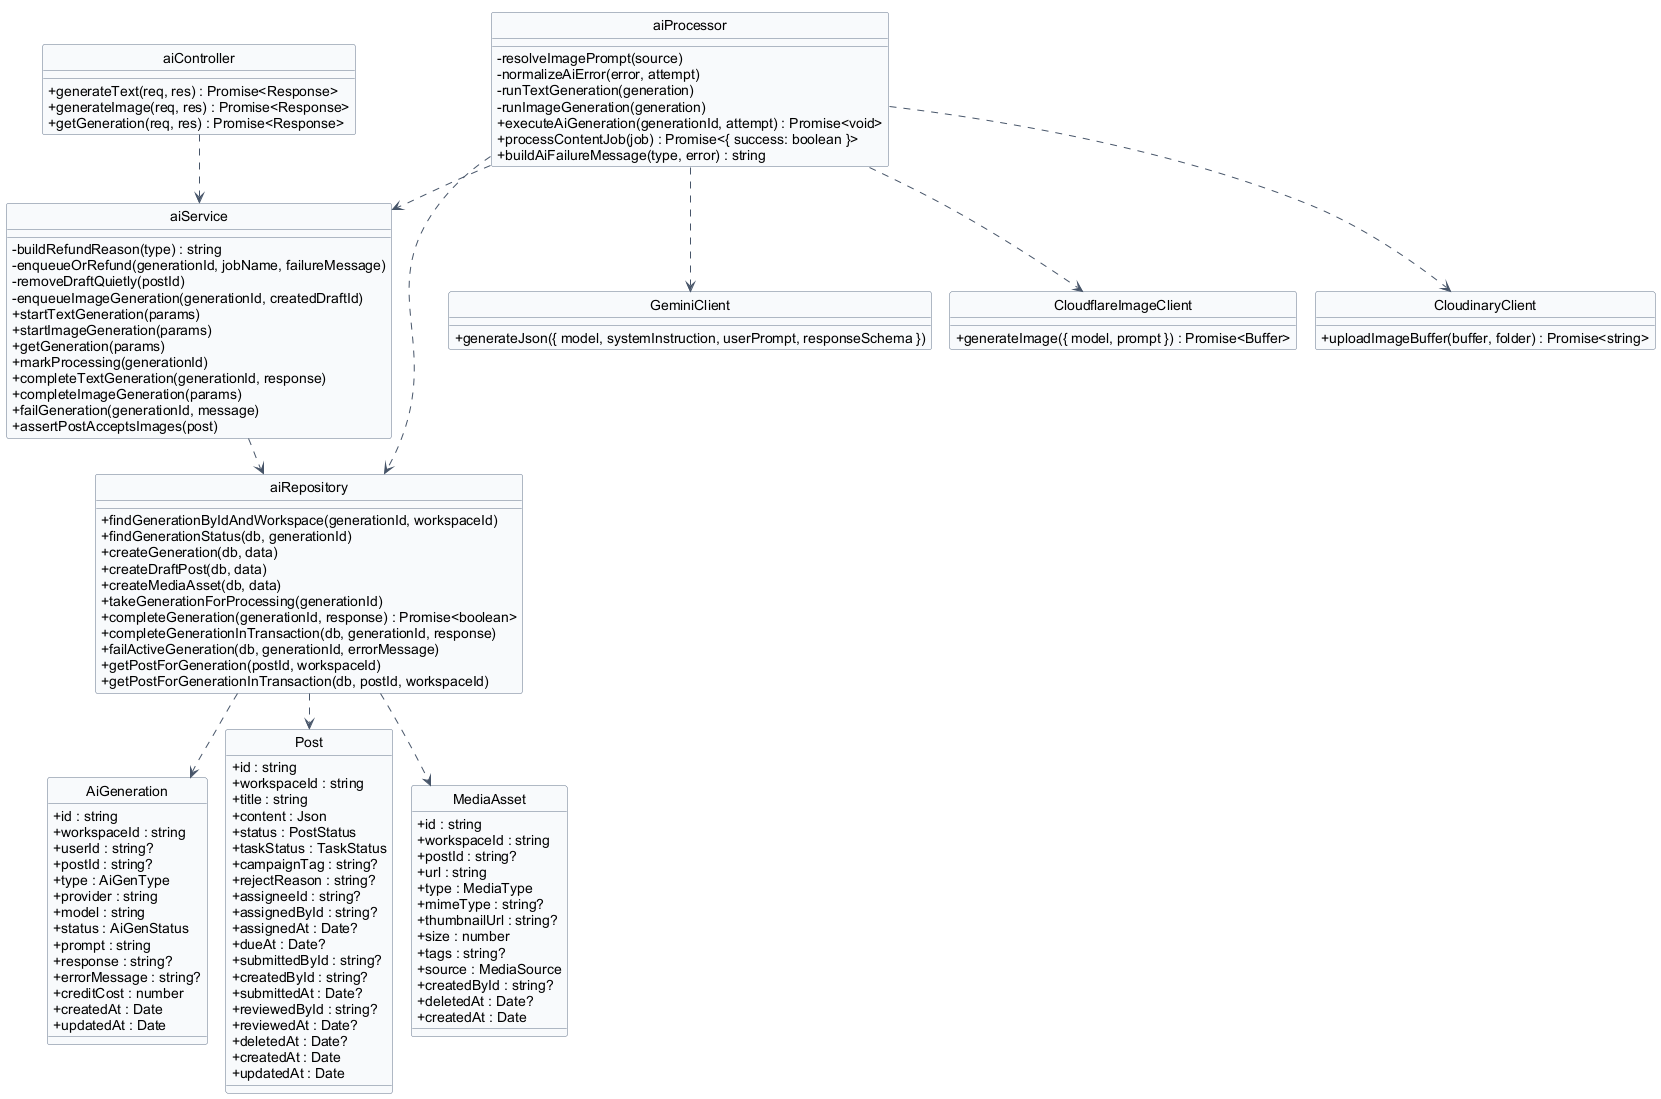

The diagram above was rendered by PlantUML. Its source (embedded in the PNG):
@startuml 09-ai
hide circle
hide stereotype
!pragma layout smetana

skinparam classAttributeIconSize 0
skinparam linetype ortho
skinparam shadowing false
skinparam defaultFontName Arial
skinparam nodesep 40
skinparam ranksep 50
skinparam class {
  BackgroundColor #F8FAFC
  BorderColor #64748B
  ArrowColor #475569
}

class "AiGeneration" as AiGeneration {
  + id : string
  + workspaceId : string
  + userId : string?
  + postId : string?
  + type : AiGenType
  + provider : string
  + model : string
  + status : AiGenStatus
  + prompt : string
  + response : string?
  + errorMessage : string?
  + creditCost : number
  + createdAt : Date
  + updatedAt : Date
}

class "Post" as Post {
  + id : string
  + workspaceId : string
  + title : string
  + content : Json
  + status : PostStatus
  + taskStatus : TaskStatus
  + campaignTag : string?
  + rejectReason : string?
  + assigneeId : string?
  + assignedById : string?
  + assignedAt : Date?
  + dueAt : Date?
  + submittedById : string?
  + createdById : string?
  + submittedAt : Date?
  + reviewedById : string?
  + reviewedAt : Date?
  + deletedAt : Date?
  + createdAt : Date
  + updatedAt : Date
}

class "MediaAsset" as MediaAsset {
  + id : string
  + workspaceId : string
  + postId : string?
  + url : string
  + type : MediaType
  + mimeType : string?
  + thumbnailUrl : string?
  + size : number
  + tags : string?
  + source : MediaSource
  + createdById : string?
  + deletedAt : Date?
  + createdAt : Date
}

class "aiController" as aiController {
  + generateText(req, res) : Promise<Response>
  + generateImage(req, res) : Promise<Response>
  + getGeneration(req, res) : Promise<Response>
}

class "aiService" as aiService {
  - buildRefundReason(type) : string
  - enqueueOrRefund(generationId, jobName, failureMessage)
  - removeDraftQuietly(postId)
  - enqueueImageGeneration(generationId, createdDraftId)
  + startTextGeneration(params)
  + startImageGeneration(params)
  + getGeneration(params)
  + markProcessing(generationId)
  + completeTextGeneration(generationId, response)
  + completeImageGeneration(params)
  + failGeneration(generationId, message)
  + assertPostAcceptsImages(post)
}

class "aiRepository" as aiRepository {
  + findGenerationByIdAndWorkspace(generationId, workspaceId)
  + findGenerationStatus(db, generationId)
  + createGeneration(db, data)
  + createDraftPost(db, data)
  + createMediaAsset(db, data)
  + takeGenerationForProcessing(generationId)
  + completeGeneration(generationId, response) : Promise<boolean>
  + completeGenerationInTransaction(db, generationId, response)
  + failActiveGeneration(db, generationId, errorMessage)
  + getPostForGeneration(postId, workspaceId)
  + getPostForGenerationInTransaction(db, postId, workspaceId)
}

class "aiProcessor" as aiProcessor {
  - resolveImagePrompt(source)
  - normalizeAiError(error, attempt)
  - runTextGeneration(generation)
  - runImageGeneration(generation)
  + executeAiGeneration(generationId, attempt) : Promise<void>
  + processContentJob(job) : Promise<{ success: boolean }>
  + buildAiFailureMessage(type, error) : string
}

class "GeminiClient" as geminiClient {
  + generateJson({ model, systemInstruction, userPrompt, responseSchema })
}

class "CloudflareImageClient" as cloudflareImageClient {
  + generateImage({ model, prompt }) : Promise<Buffer>
}

class "CloudinaryClient" as cloudinaryClient {
  + uploadImageBuffer(buffer, folder) : Promise<string>
}

aiController ..> aiService
aiService ..> aiRepository
aiProcessor ..> aiService
aiProcessor ..> aiRepository
aiProcessor ..> geminiClient
aiProcessor ..> cloudflareImageClient
aiProcessor ..> cloudinaryClient

aiRepository ..> AiGeneration
aiRepository ..> Post
aiRepository ..> MediaAsset

@enduml